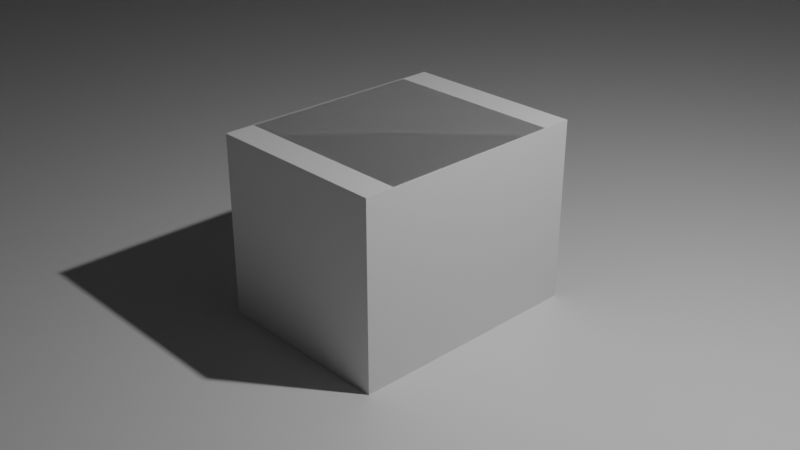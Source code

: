 # Source: frey-hall.blend  (saved by Blender 2.91.10; exported with 4.5.12 LTS)
import bpy
from mathutils import Matrix  # noqa: F401  (used for matrix-valued properties, if any)

bpy.ops.wm.read_factory_settings(use_empty=True)
scene = bpy.context.scene
scene.name = 'Scene'

# ---- collections
col_collection = bpy.data.collections.new('Collection'); scene.collection.children.link(col_collection)

# ---- materials (node trees are filled in below, after node groups)
mat_material = bpy.data.materials.new('Material')
mat_material.alpha_threshold = 0.0
mat_material.use_transparent_shadow = False
mat_material.line_color = (0.0, 0.0, 0.0, 1.0)

# ---- material node trees
mat_material.use_nodes = True; mat_material.node_tree.nodes.clear()
_N = mat_material.node_tree.nodes; _L = mat_material.node_tree.links
n0 = _N.new('ShaderNodeOutputMaterial'); n0.name = 'Material Output'; n0.location = (300, 300)
n1 = _N.new('ShaderNodeBsdfPrincipled'); n1.name = 'Principled BSDF'; n1.location = (10, 300)
n1.distribution = 'GGX'
n1.subsurface_method = 'BURLEY'
n1.inputs[2].default_value = 0.4
n1.inputs[3].default_value = 1.45
n1.inputs[27].default_value = (0.0, 0.0, 0.0, 1.0)
n1.inputs[28].default_value = 1.0
_L.new(n1.outputs[0], n0.inputs[0])
n0.is_active_output = True

# ---- world
world_world = bpy.data.worlds.new('World'); scene.world = world_world
world_world.use_nodes = True; world_world.node_tree.nodes.clear()
_N = world_world.node_tree.nodes; _L = world_world.node_tree.links
n0 = _N.new('ShaderNodeOutputWorld'); n0.name = 'World Output'; n0.location = (300, 300)
n1 = _N.new('ShaderNodeBackground'); n1.name = 'Background'; n1.location = (10, 300)
n1.inputs[0].default_value = (0.05088, 0.05088, 0.05088, 1.0)
_L.new(n1.outputs[0], n0.inputs[0])
n0.is_active_output = True
world_world.color = (0.05088, 0.05088, 0.05088)
world_world.use_sun_shadow = False
world_world.sun_shadow_jitter_overblur = 0.0

# ---- cameras
cam_camera = bpy.data.cameras.new('Camera')
cam_camera.clip_end = 100.0
cam_camera.ortho_scale = 7.314

# ---- lights
light_light = bpy.data.lights.new('Light', 'POINT')
light_light.transmission_factor = 0.0
light_light.energy = 1000.0
light_light.shadow_soft_size = 0.1
light_light.shadow_maximum_resolution = 0.006
light_light.use_absolute_resolution = True

# ---- meshes
me_cube = bpy.data.meshes.new('Cube')
me_cube.from_pydata([(1.0, 1.0, 1.0), (1.0, 1.0, -1.0), (1.0, -1.0, 1.0), (1.0, -1.0, -1.0), (-1.0, 1.0, 1.0), (-1.0, 1.0, -1.0), (-1.0, -1.0, 1.0), (-1.0, -1.0, -1.0), (1.0, -1.0, 7.15), (-1.0, -1.0, 7.15), (1.0, 1.0, 7.15), (-1.0, 1.0, 7.15), (1.0, -1.0, 13.02), (-1.0, -1.0, 13.02), (1.0, 1.0, 13.02), (-1.0, 1.0, 13.02), (-0.01265, -0.04593, -1.0), (-0.01265, -0.04593, 1.0), (-0.01265, 0.04593, -1.0), (-0.01265, 0.04593, 1.0), (0.01265, -0.04593, -1.0), (0.01265, -0.04593, 1.0), (0.01265, 0.04593, -1.0), (0.01265, 0.04593, 1.0), (-0.1018, -1.865, -3.955), (-0.1018, -1.865, -1.955), (-0.1018, -1.773, -3.955), (-0.1018, -1.773, -1.955), (-0.0765, -1.865, -3.955), (-0.0765, -1.865, -1.955), (-0.0765, -1.773, -3.955), (-0.0765, -1.773, -1.955), (1.0, -1.0, 19.73), (-1.0, -1.0, 19.73), (1.0, 1.0, 19.73), (-1.0, 1.0, 19.73), (1.0, -1.0, 25.73), (-1.0, -1.0, 25.73), (1.0, 1.0, 25.73), (-1.0, 1.0, 25.73), (1.0, -1.0, 32.73), (-1.0, -1.0, 32.73), (1.0, 1.0, 32.73), (-1.0, 1.0, 32.73), (1.0, -1.0, 39.73), (-1.0, -1.0, 39.73), (1.0, 1.0, 39.73), (-1.0, 1.0, 39.73), (1.0, -1.0, 44.73), (-1.0, -1.0, 44.73), (1.0, 1.0, 44.73), (-1.0, 1.0, 44.73), (0.6404, 0.0, 57.34), (-0.6399, 0.0, 57.34)], [], [(6, 2, 8, 9), (3, 2, 6, 7), (7, 6, 4, 5), (5, 1, 3, 7), (1, 0, 2, 3), (5, 4, 0, 1), (10, 11, 15, 14), (4, 6, 9, 11), (2, 0, 10, 8), (0, 4, 11, 10), (14, 15, 35, 34), (8, 10, 14, 12), (11, 9, 13, 15), (9, 8, 12, 13), (16, 17, 19, 18), (18, 19, 23, 22), (22, 23, 21, 20), (20, 21, 17, 16), (18, 22, 20, 16), (23, 19, 17, 21), (24, 25, 27, 26), (26, 27, 31, 30), (30, 31, 29, 28), (28, 29, 25, 24), (26, 30, 28, 24), (31, 27, 25, 29), (35, 33, 37, 39), (12, 14, 34, 32), (15, 13, 33, 35), (13, 12, 32, 33), (38, 39, 43, 42), (33, 32, 36, 37), (34, 35, 39, 38), (32, 34, 38, 36), (43, 41, 45, 47), (36, 38, 42, 40), (39, 37, 41, 43), (37, 36, 40, 41), (47, 45, 49, 51), (41, 40, 44, 45), (42, 43, 47, 46), (40, 42, 46, 44), (50, 51, 53, 52), (45, 44, 48, 49), (46, 47, 51, 50), (44, 46, 50, 48), (48, 50, 52), (51, 49, 53), (49, 48, 52, 53)])
_uv = me_cube.uv_layers.new(name='UVMap')
_uv.uv.foreach_set('vector', [0.03428, 0.03428, 0.06855, 0.03428, 0.06855, 0.1397, 0.03428, 0.1397, 0.06855, 0.0, 0.06855, 0.03428, 0.03428, 0.03428, 0.03428, 0.0, 0.06855, 0.9999, 0.06855, 0.9656, 0.1028, 0.9656, 0.1028, 0.9999, 0.1371, 0.0, 0.1714, 0.0, 0.1714, 0.03428, 0.1371, 0.03428, 0.1028, 0.9999, 0.1028, 0.9656, 0.1371, 0.9656, 0.1371, 0.9999, 0.03428, 0.0, 0.03428, 0.03428, 1.192e-07, 0.03428, 1.192e-07, 0.0, 0.0, 0.1397, 0.03428, 0.1397, 0.03428, 0.2402, 0.0, 0.2402, 0.1028, 0.9656, 0.06855, 0.9656, 0.06855, 0.8602, 0.1028, 0.8602, 0.1371, 0.9656, 0.1028, 0.9656, 0.1028, 0.8602, 0.1371, 0.8602, 1.192e-07, 0.03428, 0.03428, 0.03428, 0.03428, 0.1397, 0.0, 0.1397, 0.0, 0.2402, 0.03428, 0.2402, 0.03428, 0.3552, 0.0, 0.3552, 0.1371, 0.8602, 0.1028, 0.8602, 0.1028, 0.7597, 0.1371, 0.7597, 0.1028, 0.8602, 0.06855, 0.8602, 0.06855, 0.7597, 0.1028, 0.7597, 0.03428, 0.1397, 0.06855, 0.1397, 0.06855, 0.2402, 0.03428, 0.2402, 0.1387, 0.1028, 0.1387, 0.1371, 0.1371, 0.1371, 0.1371, 0.1028, 0.1395, 0.1028, 0.1395, 0.1371, 0.1391, 0.1371, 0.1391, 0.1028, 0.1403, 0.03428, 0.1403, 0.06855, 0.1387, 0.06855, 0.1387, 0.03428, 0.1395, 0.06855, 0.1395, 0.1028, 0.1391, 0.1028, 0.1391, 0.06855, 0.1384, 0.1371, 0.1388, 0.1371, 0.1388, 0.1387, 0.1384, 0.1387, 0.138, 0.1371, 0.1384, 0.1371, 0.1384, 0.1387, 0.138, 0.1387, 0.1387, 0.06855, 0.1387, 0.1028, 0.1371, 0.1028, 0.1371, 0.06855, 0.1391, 0.06855, 0.1391, 0.1028, 0.1387, 0.1028, 0.1387, 0.06855, 0.1387, 0.03428, 0.1387, 0.06855, 0.1371, 0.06855, 0.1371, 0.03428, 0.1391, 0.1028, 0.1391, 0.1371, 0.1387, 0.1371, 0.1387, 0.1028, 0.1371, 0.1371, 0.1375, 0.1371, 0.1375, 0.1387, 0.1371, 0.1387, 0.1375, 0.1371, 0.138, 0.1371, 0.138, 0.1387, 0.1375, 0.1387, 0.1028, 0.6447, 0.06855, 0.6447, 0.06855, 0.5419, 0.1028, 0.5419, 0.1371, 0.7597, 0.1028, 0.7597, 0.1028, 0.6447, 0.1371, 0.6447, 0.1028, 0.7597, 0.06855, 0.7597, 0.06855, 0.6447, 0.1028, 0.6447, 0.03428, 0.2402, 0.06855, 0.2402, 0.06855, 0.3552, 0.03428, 0.3552, 0.0, 0.4581, 0.03428, 0.4581, 0.03428, 0.578, 0.0, 0.578, 0.03428, 0.3552, 0.06855, 0.3552, 0.06855, 0.4581, 0.03428, 0.4581, 0.0, 0.3552, 0.03428, 0.3552, 0.03428, 0.4581, 0.0, 0.4581, 0.1371, 0.6447, 0.1028, 0.6447, 0.1028, 0.5419, 0.1371, 0.5419, 0.1028, 0.4219, 0.06855, 0.4219, 0.06855, 0.3019, 0.1028, 0.3019, 0.1371, 0.5419, 0.1028, 0.5419, 0.1028, 0.4219, 0.1371, 0.4219, 0.1028, 0.5419, 0.06855, 0.5419, 0.06855, 0.4219, 0.1028, 0.4219, 0.03428, 0.4581, 0.06855, 0.4581, 0.06855, 0.578, 0.03428, 0.578, 0.1028, 0.3019, 0.06855, 0.3019, 0.06855, 0.2162, 0.1028, 0.2162, 0.03428, 0.578, 0.06855, 0.578, 0.06855, 0.698, 0.03428, 0.698, 0.0, 0.578, 0.03428, 0.578, 0.03428, 0.698, 0.0, 0.698, 0.1371, 0.4219, 0.1028, 0.4219, 0.1028, 0.3019, 0.1371, 0.3019, 0.0, 0.7837, 0.03428, 0.7837, 0.02811, 1.0, 0.006164, 1.0, 0.03428, 0.698, 0.06855, 0.698, 0.06855, 0.7837, 0.03428, 0.7837, 0.0, 0.698, 0.03428, 0.698, 0.03428, 0.7837, 0.0, 0.7837, 0.1371, 0.3019, 0.1028, 0.3019, 0.1028, 0.2162, 0.1371, 0.2162, 0.1371, 0.2162, 0.1028, 0.2162, 0.12, 0.0, 0.1028, 0.2162, 0.06855, 0.2162, 0.08569, 0.0, 0.03428, 0.7837, 0.06855, 0.7837, 0.06239, 1.0, 0.04045, 1.0])
me_cube.materials.append(mat_material)
me_cube.use_remesh_preserve_volume = False
me_cube.use_remesh_preserve_attributes = False
me_cube.use_mirror_vertex_groups = False
me_cube.update()
me_cube_001 = bpy.data.meshes.new('Cube.001')
me_cube_001.from_pydata([(-1.0, -1.0, -1.0), (-1.0, -1.0, 1.0), (-1.0, 1.0, -1.0), (-1.0, 1.0, 1.0), (1.0, -1.0, -1.0), (1.0, -1.0, 1.0), (1.0, 1.0, -1.0), (1.0, 1.0, 1.0), (-1.0, -2.211, -1.0), (-1.0, -2.211, 1.0), (1.0, -2.211, 1.0), (1.0, -2.211, -1.0)], [], [(0, 1, 3, 2), (2, 3, 7, 6), (6, 7, 5, 4), (5, 1, 9, 10), (2, 6, 4, 0), (7, 3, 1, 5), (11, 10, 9, 8), (4, 5, 10, 11), (1, 0, 8, 9), (0, 4, 11, 8)])
_uv = me_cube_001.uv_layers.new(name='UVMap')
_uv.uv.foreach_set('vector', [0.375, 0.0, 0.625, 0.0, 0.625, 0.25, 0.375, 0.25, 0.375, 0.25, 0.625, 0.25, 0.625, 0.5, 0.375, 0.5, 0.375, 0.5, 0.625, 0.5, 0.625, 0.75, 0.375, 0.75, 0.625, 0.75, 0.875, 0.75, 0.875, 0.75, 0.625, 0.75, 0.125, 0.5, 0.375, 0.5, 0.375, 0.75, 0.125, 0.75, 0.625, 0.5, 0.875, 0.5, 0.875, 0.75, 0.625, 0.75, 0.375, 0.75, 0.625, 0.75, 0.625, 1.0, 0.375, 1.0, 0.375, 0.75, 0.625, 0.75, 0.625, 0.75, 0.375, 0.75, 0.625, 0.0, 0.375, 0.0, 0.375, 0.0, 0.625, 0.0, 0.125, 0.75, 0.375, 0.75, 0.375, 0.75, 0.125, 0.75])
me_cube_001.use_remesh_fix_poles = True
me_cube_001.use_remesh_preserve_attributes = False
me_cube_001.use_mirror_vertex_groups = False
me_cube_001.update()
me_cube_002 = bpy.data.meshes.new('Cube.002')
me_cube_002.from_pydata([(-1.0, -0.3846, -1.0), (-1.0, 1.0, -1.0), (-1.0, 1.0, 1.0), (0.6226, -1.0, -1.0), (1.0, 1.0, -1.0), (1.0, 1.0, 1.0), (-1.0, -0.4319, 1.0), (-0.3927, -1.0, 1.0), (-1.0, -0.4538, 1.0), (-0.5182, -0.8826, 1.0), (-1.0, -0.4756, -1.0), (-0.3711, -1.0, 1.0), (-0.3952, -1.0, -1.0), (-1.0, -0.4164, -1.0), (-1.0, -0.4618, 0.2647), (1.0, -0.5967, 1.0), (0.6039, -1.0, 1.0), (1.0, -0.57, -1.0), (0.6071, -1.0, -1.0), (1.0, -0.5534, -1.0), (-1.0, -0.4319, 30.0), (-1.0, 1.0, 30.0), (1.0, 1.0, 30.0), (-0.5182, -0.8826, 30.0), (0.6039, -1.0, 30.0), (-0.3711, -1.0, 30.0), (1.0, -0.5967, 30.0), (-0.6421, 1.0, 30.0), (-1.0, 0.8437, 1.0), (-1.0, 0.8293, 30.0), (-0.6505, 0.9921, 30.0), (-0.645, 0.7875, 30.0)], [], [(0, 14, 8, 6, 28, 2, 1), (1, 2, 5, 4), (4, 5, 15, 19), (1, 4, 19, 17, 3, 18, 12, 13, 0), (5, 2, 21, 27, 22), (11, 9, 7), (10, 14, 0, 13), (18, 16, 11, 7, 12), (22, 27, 30, 31, 29, 20, 23, 25, 24, 26), (11, 16, 24, 25), (6, 9, 23, 20), (15, 5, 22, 26), (9, 11, 25, 23), (16, 15, 26, 24), (29, 28, 6, 20)])
_uv = me_cube_002.uv_layers.new(name='UVMap')
_uv.uv.foreach_set('vector', [0.375, 0.07693, 0.5331, 0.06727, 0.625, 0.06828, 0.625, 0.07101, 0.625, 0.2305, 0.625, 0.25, 0.375, 0.25, 0.375, 0.25, 0.625, 0.25, 0.625, 0.5, 0.375, 0.5, 0.375, 0.5, 0.625, 0.5, 0.625, 0.6996, 0.375, 0.6942, 0.125, 0.5, 0.375, 0.5, 0.375, 0.6942, 0.375, 0.6962, 0.3278, 0.75, 0.3259, 0.75, 0.2006, 0.75, 0.125, 0.6771, 0.125, 0.6731, 0.625, 0.5, 0.625, 0.25, 0.625, 0.25, 0.625, 0.2947, 0.625, 0.5, 0.7964, 0.75, 0.8148, 0.7353, 0.7991, 0.75, 0.375, 0.06555, 0.5331, 0.06727, 0.375, 0.07693, 0.375, 0.07295, 0.375, 0.7991, 0.625, 0.7995, 0.625, 0.9214, 0.625, 0.9241, 0.375, 0.9244, 0.625, 0.5, 0.8303, 0.5, 0.8313, 0.501, 0.8306, 0.5266, 0.875, 0.5213, 0.875, 0.679, 0.8148, 0.7353, 0.7964, 0.75, 0.6745, 0.75, 0.625, 0.6996, 0.625, 0.9214, 0.625, 0.7995, 0.625, 0.7995, 0.625, 0.9214, 0.0, 0.0, 0.0, 0.0, 0.0, 0.0, 0.0, 0.0, 0.625, 0.6996, 0.625, 0.5, 0.625, 0.5, 0.625, 0.6996, 0.8148, 0.7353, 0.7964, 0.75, 0.7964, 0.75, 0.8148, 0.7353, 0.0, 0.0, 0.0, 0.0, 0.0, 0.0, 0.0, 0.0, 0.625, 0.2287, 0.625, 0.2305, 0.625, 0.07101, 0.625, 0.07101])
me_cube_002.use_remesh_fix_poles = True
me_cube_002.use_remesh_preserve_attributes = False
me_cube_002.use_mirror_vertex_groups = False
me_cube_002.update()
me_cube_003 = bpy.data.meshes.new('Cube.003')
me_cube_003.from_pydata([(-1.0, -0.685, 30.0), (-1.0, -0.6899, -1.0), (-1.0, 1.0, -1.0), (-1.0, 1.0, 1.0), (-1.0, -0.685, 1.0), (1.0, -0.6328, -1.0), (1.0, 1.0, -1.0), (1.0, 1.0, 1.0), (1.0, -0.6612, 1.0), (0.6257, -1.0, 1.0), (0.5989, -1.0, -1.0), (1.0, -0.6245, -1.0), (-1.0, -0.6358, -1.0), (-1.0, 1.0, 30.0), (1.0, 1.0, 30.0), (1.0, -0.6612, 30.0), (0.6257, -1.0, 30.0), (0.7988, 1.865, 0.1272), (0.7988, 1.865, 2.127), (0.7988, 1.927, 0.1272), (0.7988, 1.927, 2.127), (0.8926, 1.865, 0.1272), (0.8926, 1.865, 2.127), (0.8926, 1.927, 0.1272), (0.8926, 1.927, 2.127)], [], [(3, 4, 0, 13), (2, 3, 7, 6), (6, 7, 8, 11), (9, 8, 15, 16), (2, 6, 11, 5, 10, 1, 12), (4, 9, 16, 0), (8, 7, 14, 15), (14, 13, 0, 16, 15), (7, 3, 13, 14), (12, 4, 3, 2), (17, 18, 20, 19), (19, 20, 24, 23), (23, 24, 22, 21), (21, 22, 18, 17), (19, 23, 21, 17), (24, 20, 18, 22)])
_uv = me_cube_003.uv_layers.new(name='UVMap')
_uv.uv.foreach_set('vector', [0.625, 0.25, 0.625, 0.03937, 0.625, 0.03937, 0.625, 0.25, 0.375, 0.25, 0.625, 0.25, 0.625, 0.5, 0.375, 0.5, 0.375, 0.5, 0.625, 0.5, 0.625, 0.7077, 0.375, 0.7031, 0.0, 0.0, 0.0, 0.0, 0.0, 0.0, 0.0, 0.0, 0.125, 0.5, 0.375, 0.5, 0.375, 0.7031, 0.375, 0.7041, 0.3249, 0.75, 0.125, 0.7112, 0.125, 0.7045, 0.0, 0.0, 0.0, 0.0, 0.0, 0.0, 0.0, 0.0, 0.625, 0.7077, 0.625, 0.5, 0.625, 0.5, 0.625, 0.7077, 0.625, 0.5, 0.875, 0.5, 0.875, 0.7106, 0.6718, 0.75, 0.625, 0.7077, 0.625, 0.5, 0.625, 0.25, 0.625, 0.25, 0.625, 0.5, 0.375, 0.04552, 0.625, 0.03937, 0.625, 0.25, 0.375, 0.25, 0.375, 0.0, 0.625, 0.0, 0.625, 0.25, 0.375, 0.25, 0.375, 0.25, 0.625, 0.25, 0.625, 0.5, 0.375, 0.5, 0.375, 0.5, 0.625, 0.5, 0.625, 0.75, 0.375, 0.75, 0.375, 0.75, 0.625, 0.75, 0.625, 1.0, 0.375, 1.0, 0.125, 0.5, 0.375, 0.5, 0.375, 0.75, 0.125, 0.75, 0.625, 0.5, 0.875, 0.5, 0.875, 0.75, 0.625, 0.75])
me_cube_003.use_remesh_fix_poles = True
me_cube_003.use_remesh_preserve_attributes = False
me_cube_003.use_mirror_vertex_groups = False
me_cube_003.update()
me_cube_004 = bpy.data.meshes.new('Cube.004')
me_cube_004.from_pydata([(1.0, 0.5518, 1.0), (-1.0, -0.6567, -1.0), (-1.0, 1.0, -1.0), (-1.0, 1.0, 1.0), (-1.0, -0.6877, 1.0), (0.5189, -1.0, -1.0), (-1.0, 1.0, 30.0), (1.0, 0.5701, -0.5334), (1.0, -0.252, 1.0), (0.4957, -1.0, 1.0), (0.5015, -1.0, -1.0), (1.0, -0.2618, -1.0), (-1.0, -0.639, -1.0), (0.8282, 1.0, 1.0), (0.8256, 1.0, -1.0), (1.0, 0.5475, -1.0), (0.8724, 0.5598, 1.0), (1.0, 0.551, -0.5127), (1.0, 0.5696, -1.0), (0.8192, 0.6053, -1.0), (0.8282, 1.0, 30.0), (-1.0, -0.6877, 30.0), (0.4957, -1.0, 30.0), (1.0, 0.5518, 30.0), (1.0, -0.252, 30.0), (0.8724, 0.5598, 30.0)], [], [(3, 4, 21, 6), (2, 3, 13, 14), (4, 9, 22, 21), (0, 16, 25, 23), (2, 14, 19, 18, 15, 11, 5, 10, 1, 12), (23, 25, 20, 6, 21, 22, 24), (12, 4, 3, 2), (16, 13, 20, 25), (17, 15, 18, 7), (15, 0, 8, 11), (13, 3, 6, 20), (9, 8, 24, 22), (8, 0, 23, 24)])
_uv = me_cube_004.uv_layers.new(name='UVMap')
_uv.uv.foreach_set('vector', [0.625, 0.25, 0.625, 0.03904, 0.625, 0.03904, 0.625, 0.25, 0.375, 0.25, 0.625, 0.25, 0.625, 0.4785, 0.375, 0.4782, 0.0, 0.0, 0.0, 0.0, 0.0, 0.0, 0.0, 0.0, 0.0, 0.0, 0.0, 0.0, 0.0, 0.0, 0.0, 0.0, 0.125, 0.5, 0.3532, 0.5, 0.3524, 0.5493, 0.375, 0.5538, 0.375, 0.5566, 0.375, 0.6577, 0.3149, 0.75, 0.3127, 0.75, 0.125, 0.7071, 0.125, 0.7049, 0.625, 0.556, 0.6409, 0.555, 0.6465, 0.5, 0.875, 0.5, 0.875, 0.711, 0.688, 0.75, 0.625, 0.6565, 0.375, 0.04512, 0.625, 0.03904, 0.625, 0.25, 0.375, 0.25, 0.0, 0.0, 0.0, 0.0, 0.0, 0.0, 0.0, 0.0, 0.4359, 0.5561, 0.375, 0.5566, 0.375, 0.5538, 0.4333, 0.5537, 0.375, 0.5566, 0.625, 0.556, 0.625, 0.6565, 0.375, 0.6577, 0.625, 0.4785, 0.625, 0.25, 0.625, 0.25, 0.625, 0.4785, 0.0, 0.0, 0.0, 0.0, 0.0, 0.0, 0.0, 0.0, 0.625, 0.6565, 0.625, 0.556, 0.625, 0.556, 0.625, 0.6565])
me_cube_004.use_remesh_fix_poles = True
me_cube_004.use_remesh_preserve_attributes = False
me_cube_004.use_mirror_vertex_groups = False
me_cube_004.update()
me_cube_005 = bpy.data.meshes.new('Cube.005')
me_cube_005.from_pydata([(-1.0, -1.0, -1.0), (-1.0, -1.0, 1.0), (-1.0, 1.0, -1.0), (-1.0, 1.0, 1.0), (1.0, -1.0, -1.0), (1.0, -1.0, 1.0), (1.0, 1.0, -1.0), (1.0, 1.0, 1.0), (-1.0, -1.0, 10.99), (-1.0, 1.0, 10.99), (1.0, 1.0, 10.99), (1.0, -1.0, 10.99), (-1.0, -1.0, 12.99), (-1.0, 1.0, 12.99), (1.0, 1.0, 12.99), (1.0, -1.0, 12.99), (1.0, -1.241, 10.99), (-1.0, -1.241, 10.99), (1.0, -1.241, 12.99), (-1.0, -1.241, 12.99), (1.0, -1.321, 10.99), (-1.0, -1.321, 10.99), (1.0, -1.321, 12.99), (-1.0, -1.321, 12.99)], [], [(0, 1, 3, 2), (2, 3, 7, 6), (6, 7, 5, 4), (4, 5, 1, 0), (2, 6, 4, 0), (5, 7, 10, 11), (8, 11, 16, 17), (3, 1, 8, 9), (1, 5, 11, 8), (7, 3, 9, 10), (14, 13, 12, 15), (10, 9, 13, 14), (11, 10, 14, 15), (9, 8, 12, 13), (16, 18, 22, 20), (11, 15, 18, 16), (12, 8, 17, 19), (15, 12, 19, 18), (21, 20, 22, 23), (17, 16, 20, 21), (19, 17, 21, 23), (18, 19, 23, 22)])
_uv = me_cube_005.uv_layers.new(name='UVMap')
_uv.uv.foreach_set('vector', [0.375, 0.0, 0.625, 0.0, 0.625, 0.25, 0.375, 0.25, 0.375, 0.25, 0.625, 0.25, 0.625, 0.5, 0.375, 0.5, 0.375, 0.5, 0.625, 0.5, 0.625, 0.75, 0.375, 0.75, 0.375, 0.75, 0.625, 0.75, 0.625, 1.0, 0.375, 1.0, 0.125, 0.5, 0.375, 0.5, 0.375, 0.75, 0.125, 0.75, 0.625, 0.75, 0.625, 0.5, 0.625, 0.5, 0.625, 0.75, 0.625, 1.0, 0.625, 0.75, 0.625, 0.75, 0.625, 1.0, 0.625, 0.25, 0.625, 0.0, 0.625, 0.0, 0.625, 0.25, 0.625, 1.0, 0.625, 0.75, 0.625, 0.75, 0.625, 1.0, 0.625, 0.5, 0.625, 0.25, 0.625, 0.25, 0.625, 0.5, 0.625, 0.5, 0.875, 0.5, 0.875, 0.75, 0.625, 0.75, 0.625, 0.5, 0.625, 0.25, 0.625, 0.25, 0.625, 0.5, 0.625, 0.75, 0.625, 0.5, 0.625, 0.5, 0.625, 0.75, 0.625, 0.25, 0.625, 0.0, 0.625, 0.0, 0.625, 0.25, 0.625, 0.75, 0.625, 0.75, 0.625, 0.75, 0.625, 0.75, 0.625, 0.75, 0.625, 0.75, 0.625, 0.75, 0.625, 0.75, 0.625, 0.0, 0.625, 0.0, 0.625, 0.0, 0.625, 0.0, 0.625, 0.75, 0.875, 0.75, 0.875, 0.75, 0.625, 0.75, 0.625, 1.0, 0.625, 0.75, 0.625, 0.75, 0.625, 1.0, 0.625, 1.0, 0.625, 0.75, 0.625, 0.75, 0.625, 1.0, 0.625, 0.0, 0.625, 0.0, 0.625, 0.0, 0.625, 0.0, 0.625, 0.75, 0.875, 0.75, 0.875, 0.75, 0.625, 0.75])
me_cube_005.use_remesh_fix_poles = True
me_cube_005.use_remesh_preserve_attributes = False
me_cube_005.use_mirror_vertex_groups = False
me_cube_005.update()
me_cube_006 = bpy.data.meshes.new('Cube.006')
me_cube_006.from_pydata([(-1.0, -1.0, -1.0), (-1.0, -1.0, 1.0), (-1.0, 1.0, -1.0), (-1.0, 1.0, 1.0), (1.0, -1.0, -1.0), (1.0, -1.0, 1.0), (1.0, 1.0, -1.0), (1.0, 1.0, 1.0), (-1.0, -1.0, 10.99), (-1.0, 1.0, 10.99), (1.0, 1.0, 10.99), (1.0, -1.0, 10.99), (-1.0, -1.0, 12.99), (-1.0, 1.0, 12.99), (1.0, 1.0, 12.99), (1.0, -1.0, 12.99), (1.0, -1.241, 10.99), (-1.0, -1.241, 10.99), (1.0, -1.241, 12.99), (-1.0, -1.241, 12.99), (1.0, -1.321, 10.99), (-1.0, -1.321, 10.99), (1.0, -1.321, 12.99), (-1.0, -1.321, 12.99)], [], [(0, 1, 3, 2), (2, 3, 7, 6), (6, 7, 5, 4), (4, 5, 1, 0), (2, 6, 4, 0), (5, 7, 10, 11), (8, 11, 16, 17), (3, 1, 8, 9), (1, 5, 11, 8), (7, 3, 9, 10), (14, 13, 12, 15), (10, 9, 13, 14), (11, 10, 14, 15), (9, 8, 12, 13), (16, 18, 22, 20), (11, 15, 18, 16), (12, 8, 17, 19), (15, 12, 19, 18), (21, 20, 22, 23), (17, 16, 20, 21), (19, 17, 21, 23), (18, 19, 23, 22)])
_uv = me_cube_006.uv_layers.new(name='UVMap')
_uv.uv.foreach_set('vector', [0.375, 0.0, 0.625, 0.0, 0.625, 0.25, 0.375, 0.25, 0.375, 0.25, 0.625, 0.25, 0.625, 0.5, 0.375, 0.5, 0.375, 0.5, 0.625, 0.5, 0.625, 0.75, 0.375, 0.75, 0.375, 0.75, 0.625, 0.75, 0.625, 1.0, 0.375, 1.0, 0.125, 0.5, 0.375, 0.5, 0.375, 0.75, 0.125, 0.75, 0.625, 0.75, 0.625, 0.5, 0.625, 0.5, 0.625, 0.75, 0.625, 1.0, 0.625, 0.75, 0.625, 0.75, 0.625, 1.0, 0.625, 0.25, 0.625, 0.0, 0.625, 0.0, 0.625, 0.25, 0.625, 1.0, 0.625, 0.75, 0.625, 0.75, 0.625, 1.0, 0.625, 0.5, 0.625, 0.25, 0.625, 0.25, 0.625, 0.5, 0.625, 0.5, 0.875, 0.5, 0.875, 0.75, 0.625, 0.75, 0.625, 0.5, 0.625, 0.25, 0.625, 0.25, 0.625, 0.5, 0.625, 0.75, 0.625, 0.5, 0.625, 0.5, 0.625, 0.75, 0.625, 0.25, 0.625, 0.0, 0.625, 0.0, 0.625, 0.25, 0.625, 0.75, 0.625, 0.75, 0.625, 0.75, 0.625, 0.75, 0.625, 0.75, 0.625, 0.75, 0.625, 0.75, 0.625, 0.75, 0.625, 0.0, 0.625, 0.0, 0.625, 0.0, 0.625, 0.0, 0.625, 0.75, 0.875, 0.75, 0.875, 0.75, 0.625, 0.75, 0.625, 1.0, 0.625, 0.75, 0.625, 0.75, 0.625, 1.0, 0.625, 1.0, 0.625, 0.75, 0.625, 0.75, 0.625, 1.0, 0.625, 0.0, 0.625, 0.0, 0.625, 0.0, 0.625, 0.0, 0.625, 0.75, 0.875, 0.75, 0.875, 0.75, 0.625, 0.75])
me_cube_006.use_remesh_fix_poles = True
me_cube_006.use_remesh_preserve_attributes = False
me_cube_006.use_mirror_vertex_groups = False
me_cube_006.update()
me_cube_007 = bpy.data.meshes.new('Cube.007')
me_cube_007.from_pydata([(-1.0, -1.0, -1.0), (-1.0, -1.0, 1.0), (-1.0, 1.0, -1.0), (-1.0, 1.0, 1.0), (1.0, -1.0, -1.0), (1.0, -1.0, 1.0), (1.0, 1.0, -1.0), (1.0, 1.0, 1.0), (-1.0, -1.0, 7.0), (-1.0, 1.0, 7.0), (1.0, 1.0, 7.0), (1.0, -1.0, 7.0)], [], [(0, 1, 3, 2), (2, 3, 7, 6), (6, 7, 5, 4), (4, 5, 1, 0), (2, 6, 4, 0), (5, 7, 10, 11), (10, 9, 8, 11), (3, 1, 8, 9), (1, 5, 11, 8), (7, 3, 9, 10)])
_uv = me_cube_007.uv_layers.new(name='UVMap')
_uv.uv.foreach_set('vector', [0.375, 0.0, 0.625, 0.0, 0.625, 0.25, 0.375, 0.25, 0.375, 0.25, 0.625, 0.25, 0.625, 0.5, 0.375, 0.5, 0.375, 0.5, 0.625, 0.5, 0.625, 0.75, 0.375, 0.75, 0.375, 0.75, 0.625, 0.75, 0.625, 1.0, 0.375, 1.0, 0.125, 0.5, 0.375, 0.5, 0.375, 0.75, 0.125, 0.75, 0.625, 0.75, 0.625, 0.5, 0.625, 0.5, 0.625, 0.75, 0.625, 0.5, 0.875, 0.5, 0.875, 0.75, 0.625, 0.75, 0.625, 0.25, 0.625, 0.0, 0.625, 0.0, 0.625, 0.25, 0.625, 1.0, 0.625, 0.75, 0.625, 0.75, 0.625, 1.0, 0.625, 0.5, 0.625, 0.25, 0.625, 0.25, 0.625, 0.5])
me_cube_007.use_remesh_fix_poles = True
me_cube_007.use_remesh_preserve_attributes = False
me_cube_007.use_mirror_vertex_groups = False
me_cube_007.update()
me_cube_008 = bpy.data.meshes.new('Cube.008')
me_cube_008.from_pydata([(-1.0, -1.0, -1.0), (-1.0, -1.0, 1.0), (-1.0, 1.0, -1.0), (-1.0, 1.0, 1.0), (1.0, -1.0, -1.0), (1.0, -1.0, 1.0), (1.0, 1.0, -1.0), (1.0, 1.0, 1.0), (-1.0, -1.0, 7.0), (-1.0, 1.0, 7.0), (1.0, 1.0, 7.0), (1.0, -1.0, 7.0)], [], [(0, 1, 3, 2), (2, 3, 7, 6), (6, 7, 5, 4), (4, 5, 1, 0), (2, 6, 4, 0), (5, 7, 10, 11), (10, 9, 8, 11), (3, 1, 8, 9), (1, 5, 11, 8), (7, 3, 9, 10)])
_uv = me_cube_008.uv_layers.new(name='UVMap')
_uv.uv.foreach_set('vector', [0.375, 0.0, 0.625, 0.0, 0.625, 0.25, 0.375, 0.25, 0.375, 0.25, 0.625, 0.25, 0.625, 0.5, 0.375, 0.5, 0.375, 0.5, 0.625, 0.5, 0.625, 0.75, 0.375, 0.75, 0.375, 0.75, 0.625, 0.75, 0.625, 1.0, 0.375, 1.0, 0.125, 0.5, 0.375, 0.5, 0.375, 0.75, 0.125, 0.75, 0.625, 0.75, 0.625, 0.5, 0.625, 0.5, 0.625, 0.75, 0.625, 0.5, 0.875, 0.5, 0.875, 0.75, 0.625, 0.75, 0.625, 0.25, 0.625, 0.0, 0.625, 0.0, 0.625, 0.25, 0.625, 1.0, 0.625, 0.75, 0.625, 0.75, 0.625, 1.0, 0.625, 0.5, 0.625, 0.25, 0.625, 0.25, 0.625, 0.5])
me_cube_008.use_remesh_fix_poles = True
me_cube_008.use_remesh_preserve_attributes = False
me_cube_008.use_mirror_vertex_groups = False
me_cube_008.update()
me_cube_009 = bpy.data.meshes.new('Cube.009')
me_cube_009.from_pydata([(-1.0, -1.0, -1.0), (-1.0, -1.0, 1.0), (-1.0, 1.0, -1.0), (-1.0, 1.0, 1.0), (1.0, -1.0, -1.0), (1.0, -1.0, 1.0), (1.0, 1.0, -1.0), (1.0, 1.0, 1.0)], [], [(0, 1, 3, 2), (2, 3, 7, 6), (6, 7, 5, 4), (4, 5, 1, 0), (2, 6, 4, 0), (7, 3, 1, 5)])
_uv = me_cube_009.uv_layers.new(name='UVMap')
_uv.uv.foreach_set('vector', [0.375, 0.0, 0.625, 0.0, 0.625, 0.25, 0.375, 0.25, 0.375, 0.25, 0.625, 0.25, 0.625, 0.5, 0.375, 0.5, 0.375, 0.5, 0.625, 0.5, 0.625, 0.75, 0.375, 0.75, 0.375, 0.75, 0.625, 0.75, 0.625, 1.0, 0.375, 1.0, 0.125, 0.5, 0.375, 0.5, 0.375, 0.75, 0.125, 0.75, 0.625, 0.5, 0.875, 0.5, 0.875, 0.75, 0.625, 0.75])
me_cube_009.use_remesh_fix_poles = True
me_cube_009.use_remesh_preserve_attributes = False
me_cube_009.use_mirror_vertex_groups = False
me_cube_009.update()
me_cube_010 = bpy.data.meshes.new('Cube.010')
me_cube_010.from_pydata([(-1.0, -1.0, -1.0), (-1.0, -1.0, 1.0), (-1.0, 1.0, -1.0), (-1.0, 1.0, 1.0), (1.0, -1.0, -1.0), (1.0, -1.0, 1.0), (1.0, 1.0, -1.0), (1.0, 1.0, 1.0)], [], [(0, 1, 3, 2), (2, 3, 7, 6), (6, 7, 5, 4), (4, 5, 1, 0), (2, 6, 4, 0), (7, 3, 1, 5)])
_uv = me_cube_010.uv_layers.new(name='UVMap')
_uv.uv.foreach_set('vector', [0.375, 0.0, 0.625, 0.0, 0.625, 0.25, 0.375, 0.25, 0.375, 0.25, 0.625, 0.25, 0.625, 0.5, 0.375, 0.5, 0.375, 0.5, 0.625, 0.5, 0.625, 0.75, 0.375, 0.75, 0.375, 0.75, 0.625, 0.75, 0.625, 1.0, 0.375, 1.0, 0.125, 0.5, 0.375, 0.5, 0.375, 0.75, 0.125, 0.75, 0.625, 0.5, 0.875, 0.5, 0.875, 0.75, 0.625, 0.75])
me_cube_010.use_remesh_fix_poles = True
me_cube_010.use_remesh_preserve_attributes = False
me_cube_010.use_mirror_vertex_groups = False
me_cube_010.update()
me_cube_011 = bpy.data.meshes.new('Cube.011')
me_cube_011.from_pydata([(-1.0, -1.0, -1.0), (-1.0, -1.0, 1.0), (-1.0, 1.0, -1.0), (-1.0, 1.0, 1.0), (1.0, -1.0, -1.0), (1.0, -1.0, 1.0), (1.0, 1.0, -1.0), (1.0, 1.0, 1.0)], [], [(0, 1, 3, 2), (2, 3, 7, 6), (6, 7, 5, 4), (4, 5, 1, 0), (2, 6, 4, 0), (7, 3, 1, 5)])
_uv = me_cube_011.uv_layers.new(name='UVMap')
_uv.uv.foreach_set('vector', [0.375, 0.0, 0.625, 0.0, 0.625, 0.25, 0.375, 0.25, 0.375, 0.25, 0.625, 0.25, 0.625, 0.5, 0.375, 0.5, 0.375, 0.5, 0.625, 0.5, 0.625, 0.75, 0.375, 0.75, 0.375, 0.75, 0.625, 0.75, 0.625, 1.0, 0.375, 1.0, 0.125, 0.5, 0.375, 0.5, 0.375, 0.75, 0.125, 0.75, 0.625, 0.5, 0.875, 0.5, 0.875, 0.75, 0.625, 0.75])
me_cube_011.use_remesh_fix_poles = True
me_cube_011.use_remesh_preserve_attributes = False
me_cube_011.use_mirror_vertex_groups = False
me_cube_011.update()
me_cube_012 = bpy.data.meshes.new('Cube.012')
me_cube_012.from_pydata([(-1.0, -1.0, -1.0), (-1.0, -1.0, 1.0), (1.0, -1.0, -1.0), (1.0, -1.0, 1.0), (1.0, 1.0, -1.0), (1.0, 1.0, 1.0), (-1.0, -0.1271, -1.0), (-1.0, -0.1308, 1.0), (-1.0, -0.1172, 1.0), (1.0, -0.1116, 1.0), (1.0, -0.124, 1.0), (-1.0, -0.1181, 0.8128), (-1.0, -0.1181, 0.8128)], [], [(0, 1, 7, 11, 6), (4, 5, 9, 10, 3, 2), (2, 3, 1, 0), (6, 11, 12), (12, 11, 8), (8, 11, 7), (9, 8, 10), (10, 7, 1, 3), (7, 10, 8)])
_uv = me_cube_012.uv_layers.new(name='UVMap')
_uv.uv.foreach_set('vector', [0.375, 0.0, 0.625, 0.0, 0.625, 0.1087, 0.6016, 0.1102, 0.375, 0.1091, 0.375, 0.5, 0.625, 0.5, 0.625, 0.6389, 0.625, 0.6405, 0.625, 0.75, 0.375, 0.75, 0.375, 0.75, 0.625, 0.75, 0.625, 1.0, 0.375, 1.0, 0.375, 0.1091, 0.6016, 0.1102, 0.6016, 0.1102, 0.6016, 0.1102, 0.6016, 0.1102, 0.625, 0.1104, 0.625, 0.1104, 0.6016, 0.1102, 0.625, 0.1087, 0.625, 0.6389, 0.875, 0.6396, 0.625, 0.6405, 0.625, 0.6405, 0.875, 0.6413, 0.875, 0.75, 0.625, 0.75, 0.875, 0.6413, 0.625, 0.6405, 0.875, 0.6396])
me_cube_012.use_remesh_fix_poles = True
me_cube_012.use_remesh_preserve_attributes = False
me_cube_012.use_mirror_vertex_groups = False
me_cube_012.update()
me_cube_013 = bpy.data.meshes.new('Cube.013')
me_cube_013.from_pydata([(-1.0, -1.0, -1.0), (-1.0, -1.0, 1.0), (-1.0, 1.0, -1.0), (-1.0, 1.0, 1.0), (1.0, -1.0, -1.0), (1.0, -1.0, 1.0), (1.0, 1.0, -1.0), (1.0, 1.0, 1.0)], [], [(0, 1, 3, 2), (2, 3, 7, 6), (6, 7, 5, 4), (4, 5, 1, 0), (2, 6, 4, 0), (7, 3, 1, 5)])
_uv = me_cube_013.uv_layers.new(name='UVMap')
_uv.uv.foreach_set('vector', [0.375, 0.0, 0.625, 0.0, 0.625, 0.25, 0.375, 0.25, 0.375, 0.25, 0.625, 0.25, 0.625, 0.5, 0.375, 0.5, 0.375, 0.5, 0.625, 0.5, 0.625, 0.75, 0.375, 0.75, 0.375, 0.75, 0.625, 0.75, 0.625, 1.0, 0.375, 1.0, 0.125, 0.5, 0.375, 0.5, 0.375, 0.75, 0.125, 0.75, 0.625, 0.5, 0.875, 0.5, 0.875, 0.75, 0.625, 0.75])
me_cube_013.use_remesh_fix_poles = True
me_cube_013.use_remesh_preserve_attributes = False
me_cube_013.use_mirror_vertex_groups = False
me_cube_013.update()
me_cube_014 = bpy.data.meshes.new('Cube.014')
me_cube_014.from_pydata([(-1.0, -1.0, -1.0), (-1.0, -1.0, 1.0), (-1.0, 1.0, -1.0), (-1.0, 1.0, 1.0), (1.0, -1.0, -1.0), (1.0, -1.0, 1.0), (1.0, 1.0, -1.0), (1.0, 1.0, 1.0)], [], [(0, 1, 3, 2), (2, 3, 7, 6), (6, 7, 5, 4), (4, 5, 1, 0), (2, 6, 4, 0), (7, 3, 1, 5)])
_uv = me_cube_014.uv_layers.new(name='UVMap')
_uv.uv.foreach_set('vector', [0.375, 0.0, 0.625, 0.0, 0.625, 0.25, 0.375, 0.25, 0.375, 0.25, 0.625, 0.25, 0.625, 0.5, 0.375, 0.5, 0.375, 0.5, 0.625, 0.5, 0.625, 0.75, 0.375, 0.75, 0.375, 0.75, 0.625, 0.75, 0.625, 1.0, 0.375, 1.0, 0.125, 0.5, 0.375, 0.5, 0.375, 0.75, 0.125, 0.75, 0.625, 0.5, 0.875, 0.5, 0.875, 0.75, 0.625, 0.75])
me_cube_014.use_remesh_fix_poles = True
me_cube_014.use_remesh_preserve_attributes = False
me_cube_014.use_mirror_vertex_groups = False
me_cube_014.update()

# ---- objects
ob_cube = bpy.data.objects.new('Cube', me_cube)
ob_light = bpy.data.objects.new('Light', light_light)
ob_camera = bpy.data.objects.new('Camera', cam_camera)
ob_cube_001 = bpy.data.objects.new('Cube.001', me_cube_001)
ob_cube_002 = bpy.data.objects.new('Cube.002', me_cube_002)
ob_cube_003 = bpy.data.objects.new('Cube.003', me_cube_003)
ob_cube_004 = bpy.data.objects.new('Cube.004', me_cube_004)
ob_cube_005 = bpy.data.objects.new('Cube.005', me_cube_005)
ob_cube_006 = bpy.data.objects.new('Cube.006', me_cube_006)
ob_cube_007 = bpy.data.objects.new('Cube.007', me_cube_007)
ob_cube_008 = bpy.data.objects.new('Cube.008', me_cube_008)
ob_cube_009 = bpy.data.objects.new('Cube.009', me_cube_009)
ob_cube_010 = bpy.data.objects.new('Cube.010', me_cube_010)
ob_cube_011 = bpy.data.objects.new('Cube.011', me_cube_011)
ob_cube_012 = bpy.data.objects.new('Cube.012', me_cube_012)
ob_cube_013 = bpy.data.objects.new('Cube.013', me_cube_013)
ob_cube_014 = bpy.data.objects.new('Cube.014', me_cube_014)

# ---- transforms, parenting, visibility, modifiers, constraints
ob_cube.location = (0.0, 0.0, 0.0)
ob_cube.scale = (79.74, 29.0, 1.0)
ob_cube.lock_rotations_4d = False
ob_cube.empty_display_type = 'ARROWS'
ob_cube.lineart.crease_threshold = 0.0
ob_light.location = (4.076, 1.005, 5.904)
ob_light.rotation_euler = (0.6503, 0.05522, 1.866)
ob_light.lock_rotations_4d = False
ob_light.empty_display_type = 'ARROWS'
ob_light.color = (0.0, 0.0, 0.0, 0.0)
ob_light.lineart.crease_threshold = 0.0
ob_camera.location = (7.359, -6.926, 4.958)
ob_camera.rotation_euler = (1.109, 0.0, 0.8149)
ob_camera.lock_rotations_4d = False
ob_camera.empty_display_type = 'ARROWS'
ob_camera.color = (0.0, 0.0, 0.0, 0.0)
ob_camera.display_type = 'WIRE'
ob_camera.lineart.crease_threshold = 0.0
ob_cube_001.location = (-84.9, -20.63, -0.2752)
ob_cube_001.scale = (5.43, 21.94, 1.0)
ob_cube_001.lineart.crease_threshold = 0.0
ob_cube_002.location = (-59.23, -62.4, -0.9783)
ob_cube_002.scale = (19.84, 33.31, 1.0)
ob_cube_002.lineart.crease_threshold = 0.0
ob_cube_003.location = (-18.02, -61.53, -1.127)
ob_cube_003.scale = (21.31, 32.45, 1.0)
ob_cube_003.lineart.crease_threshold = 0.0
ob_cube_004.location = (32.56, -62.2, -0.7969)
ob_cube_004.scale = (29.61, 32.63, 1.0)
ob_cube_004.lineart.crease_threshold = 0.0
ob_cube_005.location = (-26.07, 15.97, 45.23)
ob_cube_005.scale = (17.38, 12.45, 1.0)
ob_cube_005.lineart.crease_threshold = 0.0
ob_cube_006.location = (29.38, 16.25, 45.17)
ob_cube_006.scale = (17.38, 12.45, 1.0)
ob_cube_006.lineart.crease_threshold = 0.0
ob_cube_007.location = (-24.7, -7.08, 50.72)
ob_cube_007.scale = (8.76, 5.97, 1.0)
ob_cube_007.lineart.crease_threshold = 0.0
ob_cube_008.location = (30.03, -7.08, 50.72)
ob_cube_008.scale = (8.76, 5.97, 1.0)
ob_cube_008.lineart.crease_threshold = 0.0
ob_cube_009.location = (-80.51, -46.58, 21.44)
ob_cube_009.scale = (1.0, 25.71, 7.23)
ob_cube_009.lineart.crease_threshold = 0.0
ob_cube_010.location = (-31.6, -56.14, 33.93)
ob_cube_010.rotation_euler = (3.14, 3.145, -3.38)
ob_cube_010.scale = (28.82, 12.17, 5.0)
ob_cube_010.lineart.crease_threshold = 0.0
ob_cube_011.location = (-80.51, -46.58, 21.44)
ob_cube_011.scale = (1.0, 25.71, 7.23)
ob_cube_011.lineart.crease_threshold = 0.0
ob_cube_012.location = (-80.51, -2.906, 7.49)
ob_cube_012.scale = (1.0, 25.71, 7.23)
ob_cube_012.lineart.crease_threshold = 0.0
ob_cube_013.location = (-80.04, -31.65, 13.16)
ob_cube_013.scale = (3.0, 5.0, 2.0)
ob_cube_013.lineart.crease_threshold = 0.0
ob_cube_014.location = (62.33, -39.44, 11.26)
ob_cube_014.scale = (5.83, 10.29, 1.0)
ob_cube_014.lineart.crease_threshold = 0.0

# ---- collection membership
col_collection.objects.link(ob_cube)
col_collection.objects.link(ob_light)
col_collection.objects.link(ob_camera)
col_collection.objects.link(ob_cube_001)
col_collection.objects.link(ob_cube_002)
col_collection.objects.link(ob_cube_003)
col_collection.objects.link(ob_cube_004)
col_collection.objects.link(ob_cube_005)
col_collection.objects.link(ob_cube_006)
col_collection.objects.link(ob_cube_007)
col_collection.objects.link(ob_cube_008)
col_collection.objects.link(ob_cube_009)
col_collection.objects.link(ob_cube_010)
col_collection.objects.link(ob_cube_011)
col_collection.objects.link(ob_cube_012)
col_collection.objects.link(ob_cube_013)
col_collection.objects.link(ob_cube_014)

# ---- scene / render settings (as saved in the file)
scene.camera = ob_camera
scene.frame_start = 1; scene.frame_end = 250; scene.frame_set(65)
scene.render.engine = 'BLENDER_EEVEE_NEXT'
scene.cycles.use_denoising = False
scene.cycles.samples = 128
scene.cycles.sampling_pattern = 'TABULATED_SOBOL'
scene.cycles.use_adaptive_sampling = False
scene.cycles.use_light_tree = False
scene.view_settings.view_transform = 'Filmic'
bpy.context.view_layer.update()
